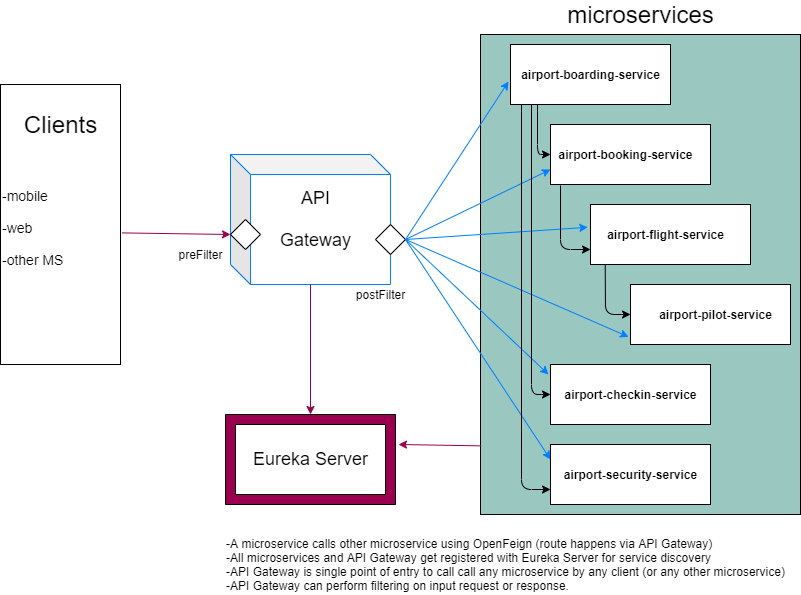

The diagram above was exported from draw.io. Its source (the exported page's mxGraphModel, read from the mxfile embedded in the PNG):
<mxGraphModel dx="1038" dy="532" grid="1" gridSize="10" guides="1" tooltips="1" connect="1" arrows="1" fold="1" page="1" pageScale="1" pageWidth="850" pageHeight="1100" math="0" shadow="0">
  <root>
    <mxCell id="0" />
    <mxCell id="1" parent="0" />
    <mxCell id="eKc7UCK8r_Vkfe5Gu3qe-1" value="" style="shape=cube;whiteSpace=wrap;html=1;boundedLbl=1;backgroundOutline=1;darkOpacity=0.05;darkOpacity2=0.1;strokeColor=#007FFF;" vertex="1" parent="1">
      <mxGeometry x="240" y="190" width="160" height="130" as="geometry" />
    </mxCell>
    <mxCell id="eKc7UCK8r_Vkfe5Gu3qe-19" value="" style="verticalLabelPosition=bottom;verticalAlign=top;html=1;shape=mxgraph.basic.frame;dx=10;fillColor=#99004D;" vertex="1" parent="1">
      <mxGeometry x="235" y="450" width="170" height="90" as="geometry" />
    </mxCell>
    <mxCell id="eKc7UCK8r_Vkfe5Gu3qe-20" value="&lt;font style=&quot;font-size: 18px&quot;&gt;API&lt;br&gt;&lt;br&gt;Gateway&lt;br&gt;&lt;/font&gt;" style="text;html=1;resizable=0;autosize=1;align=center;verticalAlign=middle;points=[];fillColor=none;strokeColor=none;rounded=0;" vertex="1" parent="1">
      <mxGeometry x="280" y="230" width="90" height="50" as="geometry" />
    </mxCell>
    <mxCell id="eKc7UCK8r_Vkfe5Gu3qe-21" value="&lt;font style=&quot;font-size: 18px&quot;&gt;Eureka Server&lt;/font&gt;" style="text;html=1;resizable=0;autosize=1;align=center;verticalAlign=middle;points=[];fillColor=none;strokeColor=none;rounded=0;" vertex="1" parent="1">
      <mxGeometry x="255" y="485" width="130" height="20" as="geometry" />
    </mxCell>
    <mxCell id="eKc7UCK8r_Vkfe5Gu3qe-22" value="" style="rhombus;whiteSpace=wrap;html=1;" vertex="1" parent="1">
      <mxGeometry x="385" y="260" width="30" height="30" as="geometry" />
    </mxCell>
    <mxCell id="eKc7UCK8r_Vkfe5Gu3qe-23" value="" style="rhombus;whiteSpace=wrap;html=1;" vertex="1" parent="1">
      <mxGeometry x="240" y="255" width="30" height="30" as="geometry" />
    </mxCell>
    <mxCell id="eKc7UCK8r_Vkfe5Gu3qe-33" value="" style="rounded=0;whiteSpace=wrap;html=1;fillColor=#9AC7BF;" vertex="1" parent="1">
      <mxGeometry x="490" y="70" width="320" height="480" as="geometry" />
    </mxCell>
    <mxCell id="eKc7UCK8r_Vkfe5Gu3qe-24" value="postFilter" style="text;html=1;resizable=0;autosize=1;align=center;verticalAlign=middle;points=[];fillColor=none;strokeColor=none;rounded=0;" vertex="1" parent="1">
      <mxGeometry x="355" y="320" width="70" height="20" as="geometry" />
    </mxCell>
    <mxCell id="eKc7UCK8r_Vkfe5Gu3qe-26" value="preFilter" style="text;html=1;resizable=0;autosize=1;align=center;verticalAlign=middle;points=[];fillColor=none;strokeColor=none;rounded=0;" vertex="1" parent="1">
      <mxGeometry x="180" y="280" width="60" height="20" as="geometry" />
    </mxCell>
    <mxCell id="eKc7UCK8r_Vkfe5Gu3qe-27" value="" style="endArrow=classic;html=1;exitX=1;exitY=0.5;exitDx=0;exitDy=0;strokeColor=#007FFF;" edge="1" parent="1" source="eKc7UCK8r_Vkfe5Gu3qe-22">
      <mxGeometry width="50" height="50" relative="1" as="geometry">
        <mxPoint x="400" y="360" as="sourcePoint" />
        <mxPoint x="518" y="117" as="targetPoint" />
      </mxGeometry>
    </mxCell>
    <mxCell id="eKc7UCK8r_Vkfe5Gu3qe-28" value="" style="endArrow=classic;html=1;entryX=0;entryY=0.75;entryDx=0;entryDy=0;exitX=1;exitY=0.5;exitDx=0;exitDy=0;strokeColor=#007FFF;" edge="1" parent="1" source="eKc7UCK8r_Vkfe5Gu3qe-22" target="eKc7UCK8r_Vkfe5Gu3qe-3">
      <mxGeometry width="50" height="50" relative="1" as="geometry">
        <mxPoint x="420" y="280" as="sourcePoint" />
        <mxPoint x="528" y="127" as="targetPoint" />
      </mxGeometry>
    </mxCell>
    <mxCell id="eKc7UCK8r_Vkfe5Gu3qe-29" value="" style="endArrow=classic;html=1;exitX=1;exitY=0.5;exitDx=0;exitDy=0;entryX=-0.017;entryY=0.38;entryDx=0;entryDy=0;entryPerimeter=0;strokeColor=#007FFF;" edge="1" parent="1" source="eKc7UCK8r_Vkfe5Gu3qe-22" target="eKc7UCK8r_Vkfe5Gu3qe-4">
      <mxGeometry width="50" height="50" relative="1" as="geometry">
        <mxPoint x="435" y="295" as="sourcePoint" />
        <mxPoint x="538" y="137" as="targetPoint" />
      </mxGeometry>
    </mxCell>
    <mxCell id="eKc7UCK8r_Vkfe5Gu3qe-30" value="" style="endArrow=classic;html=1;entryX=-0.012;entryY=0.873;entryDx=0;entryDy=0;entryPerimeter=0;exitX=1;exitY=0.5;exitDx=0;exitDy=0;strokeColor=#007FFF;" edge="1" parent="1" source="eKc7UCK8r_Vkfe5Gu3qe-22" target="eKc7UCK8r_Vkfe5Gu3qe-5">
      <mxGeometry width="50" height="50" relative="1" as="geometry">
        <mxPoint x="420" y="270" as="sourcePoint" />
        <mxPoint x="548" y="147" as="targetPoint" />
      </mxGeometry>
    </mxCell>
    <mxCell id="eKc7UCK8r_Vkfe5Gu3qe-31" value="" style="endArrow=classic;html=1;exitX=1;exitY=0.5;exitDx=0;exitDy=0;strokeColor=#007FFF;" edge="1" parent="1" source="eKc7UCK8r_Vkfe5Gu3qe-22">
      <mxGeometry width="50" height="50" relative="1" as="geometry">
        <mxPoint x="420" y="280" as="sourcePoint" />
        <mxPoint x="558" y="410" as="targetPoint" />
      </mxGeometry>
    </mxCell>
    <mxCell id="eKc7UCK8r_Vkfe5Gu3qe-32" value="" style="endArrow=classic;html=1;entryX=0;entryY=0.25;entryDx=0;entryDy=0;exitX=1;exitY=0.5;exitDx=0;exitDy=0;strokeColor=#007FFF;" edge="1" parent="1" source="eKc7UCK8r_Vkfe5Gu3qe-22" target="eKc7UCK8r_Vkfe5Gu3qe-7">
      <mxGeometry width="50" height="50" relative="1" as="geometry">
        <mxPoint x="420" y="280" as="sourcePoint" />
        <mxPoint x="568" y="167" as="targetPoint" />
      </mxGeometry>
    </mxCell>
    <mxCell id="eKc7UCK8r_Vkfe5Gu3qe-2" value="" style="rounded=0;whiteSpace=wrap;html=1;" vertex="1" parent="1">
      <mxGeometry x="520" y="80" width="160" height="60" as="geometry" />
    </mxCell>
    <mxCell id="eKc7UCK8r_Vkfe5Gu3qe-3" value="" style="rounded=0;whiteSpace=wrap;html=1;" vertex="1" parent="1">
      <mxGeometry x="560" y="160" width="160" height="60" as="geometry" />
    </mxCell>
    <mxCell id="eKc7UCK8r_Vkfe5Gu3qe-4" value="" style="rounded=0;whiteSpace=wrap;html=1;" vertex="1" parent="1">
      <mxGeometry x="600" y="240" width="160" height="60" as="geometry" />
    </mxCell>
    <mxCell id="eKc7UCK8r_Vkfe5Gu3qe-6" value="" style="rounded=0;whiteSpace=wrap;html=1;" vertex="1" parent="1">
      <mxGeometry x="560" y="400" width="160" height="60" as="geometry" />
    </mxCell>
    <mxCell id="eKc7UCK8r_Vkfe5Gu3qe-7" value="" style="rounded=0;whiteSpace=wrap;html=1;" vertex="1" parent="1">
      <mxGeometry x="560" y="480" width="160" height="60" as="geometry" />
    </mxCell>
    <mxCell id="eKc7UCK8r_Vkfe5Gu3qe-12" value="" style="endArrow=classic;html=1;entryX=0;entryY=0.75;entryDx=0;entryDy=0;" edge="1" parent="1" target="eKc7UCK8r_Vkfe5Gu3qe-7">
      <mxGeometry width="50" height="50" relative="1" as="geometry">
        <mxPoint x="531" y="140" as="sourcePoint" />
        <mxPoint x="450" y="280" as="targetPoint" />
        <Array as="points">
          <mxPoint x="531" y="525" />
        </Array>
      </mxGeometry>
    </mxCell>
    <mxCell id="eKc7UCK8r_Vkfe5Gu3qe-13" value="" style="endArrow=classic;html=1;" edge="1" parent="1">
      <mxGeometry width="50" height="50" relative="1" as="geometry">
        <mxPoint x="541" y="140" as="sourcePoint" />
        <mxPoint x="560" y="430" as="targetPoint" />
        <Array as="points">
          <mxPoint x="541" y="430" />
        </Array>
      </mxGeometry>
    </mxCell>
    <mxCell id="eKc7UCK8r_Vkfe5Gu3qe-14" value="" style="endArrow=classic;html=1;entryX=0;entryY=0.5;entryDx=0;entryDy=0;exitX=0.092;exitY=1.007;exitDx=0;exitDy=0;exitPerimeter=0;" edge="1" parent="1" source="eKc7UCK8r_Vkfe5Gu3qe-4" target="eKc7UCK8r_Vkfe5Gu3qe-5">
      <mxGeometry width="50" height="50" relative="1" as="geometry">
        <mxPoint x="551" y="160" as="sourcePoint" />
        <mxPoint x="580" y="545" as="targetPoint" />
        <Array as="points">
          <mxPoint x="615" y="350" />
        </Array>
      </mxGeometry>
    </mxCell>
    <mxCell id="eKc7UCK8r_Vkfe5Gu3qe-15" value="" style="endArrow=classic;html=1;entryX=0;entryY=0.75;entryDx=0;entryDy=0;" edge="1" parent="1" target="eKc7UCK8r_Vkfe5Gu3qe-4">
      <mxGeometry width="50" height="50" relative="1" as="geometry">
        <mxPoint x="570" y="221" as="sourcePoint" />
        <mxPoint x="650" y="360" as="targetPoint" />
        <Array as="points">
          <mxPoint x="570" y="285" />
        </Array>
      </mxGeometry>
    </mxCell>
    <mxCell id="eKc7UCK8r_Vkfe5Gu3qe-16" value="" style="endArrow=classic;html=1;" edge="1" parent="1">
      <mxGeometry width="50" height="50" relative="1" as="geometry">
        <mxPoint x="547" y="140" as="sourcePoint" />
        <mxPoint x="560" y="190" as="targetPoint" />
        <Array as="points">
          <mxPoint x="547" y="190" />
        </Array>
      </mxGeometry>
    </mxCell>
    <mxCell id="eKc7UCK8r_Vkfe5Gu3qe-5" value="" style="rounded=0;whiteSpace=wrap;html=1;" vertex="1" parent="1">
      <mxGeometry x="640" y="320" width="160" height="60" as="geometry" />
    </mxCell>
    <mxCell id="eKc7UCK8r_Vkfe5Gu3qe-34" value="" style="endArrow=classic;html=1;entryX=0.5;entryY=0;entryDx=0;entryDy=0;entryPerimeter=0;strokeColor=#99004D;" edge="1" parent="1" target="eKc7UCK8r_Vkfe5Gu3qe-19">
      <mxGeometry width="50" height="50" relative="1" as="geometry">
        <mxPoint x="320" y="320" as="sourcePoint" />
        <mxPoint x="450" y="280" as="targetPoint" />
      </mxGeometry>
    </mxCell>
    <mxCell id="eKc7UCK8r_Vkfe5Gu3qe-35" value="" style="endArrow=classic;html=1;strokeColor=#99004D;exitX=0.002;exitY=0.857;exitDx=0;exitDy=0;exitPerimeter=0;" edge="1" parent="1" source="eKc7UCK8r_Vkfe5Gu3qe-33">
      <mxGeometry width="50" height="50" relative="1" as="geometry">
        <mxPoint x="330" y="330" as="sourcePoint" />
        <mxPoint x="408" y="480" as="targetPoint" />
      </mxGeometry>
    </mxCell>
    <mxCell id="eKc7UCK8r_Vkfe5Gu3qe-36" value="&lt;font style=&quot;font-size: 24px&quot;&gt;microservices&lt;/font&gt;" style="text;html=1;resizable=0;autosize=1;align=center;verticalAlign=middle;points=[];fillColor=none;strokeColor=none;rounded=0;" vertex="1" parent="1">
      <mxGeometry x="570" y="40" width="160" height="20" as="geometry" />
    </mxCell>
    <mxCell id="eKc7UCK8r_Vkfe5Gu3qe-37" value="&lt;b&gt;&lt;font style=&quot;font-size: 12px&quot;&gt;airport-boarding-service&lt;/font&gt;&lt;/b&gt;" style="text;html=1;resizable=0;autosize=1;align=center;verticalAlign=middle;points=[];fillColor=none;strokeColor=none;rounded=0;" vertex="1" parent="1">
      <mxGeometry x="525" y="100" width="150" height="20" as="geometry" />
    </mxCell>
    <mxCell id="eKc7UCK8r_Vkfe5Gu3qe-38" value="&lt;b&gt;&lt;font style=&quot;font-size: 12px&quot;&gt;airport-booking-service&lt;/font&gt;&lt;/b&gt;" style="text;html=1;resizable=0;autosize=1;align=center;verticalAlign=middle;points=[];fillColor=none;strokeColor=none;rounded=0;" vertex="1" parent="1">
      <mxGeometry x="560" y="180" width="150" height="20" as="geometry" />
    </mxCell>
    <mxCell id="eKc7UCK8r_Vkfe5Gu3qe-39" value="&lt;b&gt;&lt;font style=&quot;font-size: 12px&quot;&gt;airport-flight-service&lt;/font&gt;&lt;/b&gt;" style="text;html=1;resizable=0;autosize=1;align=center;verticalAlign=middle;points=[];fillColor=none;strokeColor=none;rounded=0;" vertex="1" parent="1">
      <mxGeometry x="610" y="260" width="130" height="20" as="geometry" />
    </mxCell>
    <mxCell id="eKc7UCK8r_Vkfe5Gu3qe-40" value="&lt;b&gt;&lt;font style=&quot;font-size: 12px&quot;&gt;airport-pilot-service&lt;/font&gt;&lt;/b&gt;" style="text;html=1;resizable=0;autosize=1;align=center;verticalAlign=middle;points=[];fillColor=none;strokeColor=none;rounded=0;" vertex="1" parent="1">
      <mxGeometry x="660" y="340" width="130" height="20" as="geometry" />
    </mxCell>
    <mxCell id="eKc7UCK8r_Vkfe5Gu3qe-41" value="&lt;b&gt;&lt;font style=&quot;font-size: 12px&quot;&gt;airport-checkin-service&lt;/font&gt;&lt;/b&gt;" style="text;html=1;resizable=0;autosize=1;align=center;verticalAlign=middle;points=[];fillColor=none;strokeColor=none;rounded=0;" vertex="1" parent="1">
      <mxGeometry x="565" y="420" width="150" height="20" as="geometry" />
    </mxCell>
    <mxCell id="eKc7UCK8r_Vkfe5Gu3qe-42" value="&lt;b&gt;&lt;font style=&quot;font-size: 12px&quot;&gt;airport-security-service&lt;/font&gt;&lt;/b&gt;" style="text;html=1;resizable=0;autosize=1;align=center;verticalAlign=middle;points=[];fillColor=none;strokeColor=none;rounded=0;" vertex="1" parent="1">
      <mxGeometry x="565" y="500" width="150" height="20" as="geometry" />
    </mxCell>
    <mxCell id="eKc7UCK8r_Vkfe5Gu3qe-43" value="" style="rounded=0;whiteSpace=wrap;html=1;fillColor=#FFFFFF;" vertex="1" parent="1">
      <mxGeometry x="10" y="120" width="120" height="280" as="geometry" />
    </mxCell>
    <mxCell id="eKc7UCK8r_Vkfe5Gu3qe-48" value="&lt;font style=&quot;font-size: 24px&quot;&gt;Clients&lt;/font&gt;" style="text;html=1;resizable=0;autosize=1;align=center;verticalAlign=middle;points=[];fillColor=none;strokeColor=none;rounded=0;" vertex="1" parent="1">
      <mxGeometry x="25" y="150" width="90" height="20" as="geometry" />
    </mxCell>
    <mxCell id="eKc7UCK8r_Vkfe5Gu3qe-49" value="&lt;font style=&quot;font-size: 14px&quot;&gt;&lt;br&gt;-mobile&lt;br&gt;&lt;div&gt;&lt;span&gt;&lt;br&gt;&lt;/span&gt;&lt;/div&gt;&lt;div&gt;&lt;span&gt;-web&lt;/span&gt;&lt;/div&gt;&lt;div&gt;&lt;span&gt;&lt;br&gt;&lt;/span&gt;&lt;/div&gt;&lt;div&gt;-other MS&lt;/div&gt;&lt;/font&gt;" style="text;html=1;resizable=0;autosize=1;align=left;verticalAlign=middle;points=[];fillColor=none;strokeColor=none;rounded=0;" vertex="1" parent="1">
      <mxGeometry x="10" y="210" width="80" height="90" as="geometry" />
    </mxCell>
    <mxCell id="eKc7UCK8r_Vkfe5Gu3qe-51" value="" style="endArrow=classic;html=1;strokeColor=#99004D;entryX=0;entryY=0.5;entryDx=0;entryDy=0;exitX=1.013;exitY=0.53;exitDx=0;exitDy=0;exitPerimeter=0;" edge="1" parent="1" source="eKc7UCK8r_Vkfe5Gu3qe-43" target="eKc7UCK8r_Vkfe5Gu3qe-23">
      <mxGeometry width="50" height="50" relative="1" as="geometry">
        <mxPoint x="390" y="330" as="sourcePoint" />
        <mxPoint x="440" y="280" as="targetPoint" />
      </mxGeometry>
    </mxCell>
    <mxCell id="eKc7UCK8r_Vkfe5Gu3qe-52" value="&lt;div style=&quot;text-align: left&quot;&gt;&lt;span&gt;-A microservice calls other microservice using OpenFeign (route happens via API Gateway)&lt;/span&gt;&lt;/div&gt;&lt;div style=&quot;text-align: left&quot;&gt;&lt;span&gt;-All microservices and API Gateway get registered with Eureka Server for service discovery&lt;/span&gt;&lt;/div&gt;&lt;div style=&quot;text-align: left&quot;&gt;&lt;span&gt;-API Gateway is single point of entry to call call any microservice by any client (or any other microservice)&lt;/span&gt;&lt;/div&gt;&lt;div style=&quot;text-align: left&quot;&gt;&lt;span&gt;-API Gateway can perform filtering on input request or response.&lt;/span&gt;&lt;/div&gt;" style="text;html=1;resizable=0;autosize=1;align=center;verticalAlign=middle;points=[];fillColor=none;strokeColor=none;rounded=0;" vertex="1" parent="1">
      <mxGeometry x="230" y="570" width="570" height="60" as="geometry" />
    </mxCell>
  </root>
</mxGraphModel>